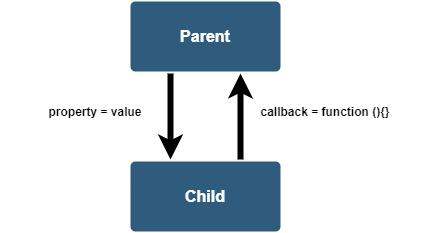

The diagram above was exported from draw.io. Its source (the exported page's mxGraphModel, read from the mxfile embedded in the PNG):
<mxGraphModel dx="1178" dy="438" grid="1" gridSize="10" guides="1" tooltips="1" connect="1" arrows="1" fold="1" page="1" pageScale="1" pageWidth="1169" pageHeight="827" background="#ffffff" math="0" shadow="0">
  <root>
    <mxCell id="0" />
    <mxCell id="1" parent="0" />
    <mxCell id="2" style="edgeStyle=orthogonalEdgeStyle;rounded=0;orthogonalLoop=1;jettySize=auto;html=1;strokeWidth=6;" edge="1" source="3" target="5" parent="1">
      <mxGeometry relative="1" as="geometry">
        <Array as="points">
          <mxPoint x="540" y="220" />
          <mxPoint x="540" y="220" />
        </Array>
      </mxGeometry>
    </mxCell>
    <mxCell id="3" value="Parent" style="rounded=1;whiteSpace=wrap;html=1;shadow=0;labelBackgroundColor=none;strokeColor=none;strokeWidth=3;fillColor=#2F5B7C;fontFamily=Helvetica;fontSize=16;fontColor=#FFFFFF;align=center;fontStyle=1;spacing=5;arcSize=7;perimeterSpacing=2;" vertex="1" parent="1">
      <mxGeometry x="500" y="100" width="150" height="70" as="geometry" />
    </mxCell>
    <mxCell id="4" style="edgeStyle=orthogonalEdgeStyle;rounded=0;orthogonalLoop=1;jettySize=auto;html=1;strokeWidth=6;" edge="1" source="5" target="3" parent="1">
      <mxGeometry relative="1" as="geometry">
        <Array as="points">
          <mxPoint x="610" y="230" />
          <mxPoint x="610" y="230" />
        </Array>
      </mxGeometry>
    </mxCell>
    <mxCell id="5" value="Child" style="rounded=1;whiteSpace=wrap;html=1;shadow=0;labelBackgroundColor=none;strokeColor=none;strokeWidth=3;fillColor=#2F5B7C;fontFamily=Helvetica;fontSize=16;fontColor=#FFFFFF;align=center;fontStyle=1;spacing=5;arcSize=7;perimeterSpacing=2;" vertex="1" parent="1">
      <mxGeometry x="500" y="260" width="150" height="70" as="geometry" />
    </mxCell>
    <mxCell id="6" value="property = value" style="text;html=1;strokeColor=none;fillColor=none;align=center;verticalAlign=middle;whiteSpace=wrap;rounded=0;fontStyle=1" vertex="1" parent="1">
      <mxGeometry x="370" y="200" width="190" height="20" as="geometry" />
    </mxCell>
    <mxCell id="7" value="callback = function (){}" style="text;html=1;strokeColor=none;fillColor=none;align=center;verticalAlign=middle;whiteSpace=wrap;rounded=0;fontStyle=1" vertex="1" parent="1">
      <mxGeometry x="600" y="200" width="190" height="20" as="geometry" />
    </mxCell>
  </root>
</mxGraphModel>